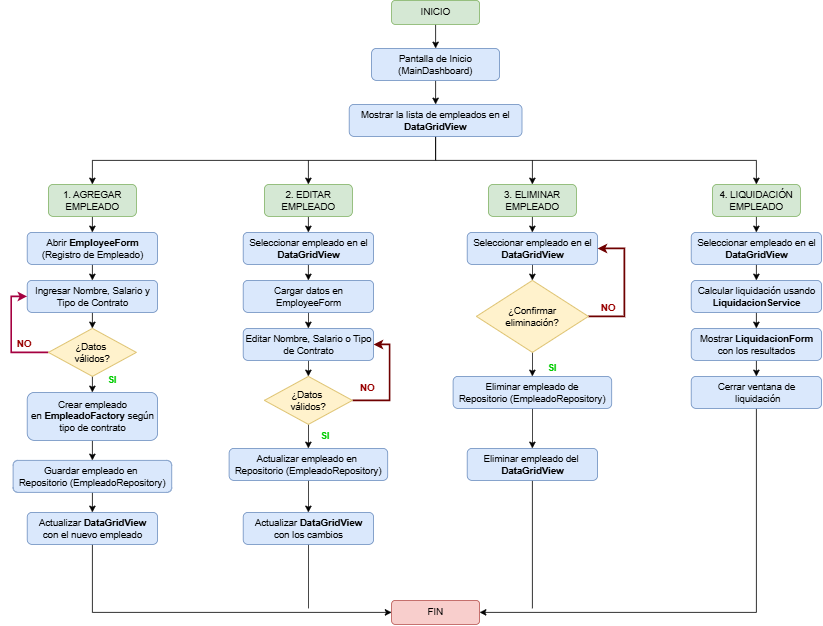

The diagram above was exported from draw.io. Its source (the exported page's mxGraphModel, read from the mxfile embedded in the PNG):
<mxGraphModel dx="2260" dy="775" grid="1" gridSize="10" guides="1" tooltips="1" connect="1" arrows="1" fold="1" page="1" pageScale="1" pageWidth="827" pageHeight="1169" math="0" shadow="0">
  <root>
    <mxCell id="0" />
    <mxCell id="1" parent="0" />
    <mxCell id="E00JW3sN2DmDq6euyEZ5-3" edge="1" parent="1" source="E00JW3sN2DmDq6euyEZ5-1" style="edgeStyle=orthogonalEdgeStyle;rounded=0;orthogonalLoop=1;jettySize=auto;html=1;exitX=0.5;exitY=1;exitDx=0;exitDy=0;entryX=0.5;entryY=0;entryDx=0;entryDy=0;" target="E00JW3sN2DmDq6euyEZ5-2">
      <mxGeometry relative="1" as="geometry" />
    </mxCell>
    <mxCell id="E00JW3sN2DmDq6euyEZ5-1" parent="1" style="rounded=1;whiteSpace=wrap;html=1;fillColor=#d5e8d4;strokeColor=#82b366;" value="INICIO" vertex="1">
      <mxGeometry height="30" width="110" x="359" y="10" as="geometry" />
    </mxCell>
    <mxCell id="E00JW3sN2DmDq6euyEZ5-5" edge="1" parent="1" source="E00JW3sN2DmDq6euyEZ5-2" style="edgeStyle=orthogonalEdgeStyle;rounded=0;orthogonalLoop=1;jettySize=auto;html=1;exitX=0.5;exitY=1;exitDx=0;exitDy=0;entryX=0.5;entryY=0;entryDx=0;entryDy=0;" target="E00JW3sN2DmDq6euyEZ5-4">
      <mxGeometry relative="1" as="geometry" />
    </mxCell>
    <mxCell id="E00JW3sN2DmDq6euyEZ5-2" parent="1" style="rounded=1;whiteSpace=wrap;html=1;fillColor=#dae8fc;strokeColor=#6c8ebf;" value="Pantalla de Inicio&lt;div&gt;(MainDashboard)&lt;/div&gt;" vertex="1">
      <mxGeometry height="40" width="160" x="334" y="70" as="geometry" />
    </mxCell>
    <mxCell id="E00JW3sN2DmDq6euyEZ5-38" edge="1" parent="1" source="E00JW3sN2DmDq6euyEZ5-4" style="edgeStyle=orthogonalEdgeStyle;rounded=0;orthogonalLoop=1;jettySize=auto;html=1;exitX=0.5;exitY=1;exitDx=0;exitDy=0;entryX=0.5;entryY=0;entryDx=0;entryDy=0;" target="E00JW3sN2DmDq6euyEZ5-9">
      <mxGeometry relative="1" as="geometry" />
    </mxCell>
    <mxCell id="E00JW3sN2DmDq6euyEZ5-39" edge="1" parent="1" source="E00JW3sN2DmDq6euyEZ5-4" style="edgeStyle=orthogonalEdgeStyle;rounded=0;orthogonalLoop=1;jettySize=auto;html=1;exitX=0.5;exitY=1;exitDx=0;exitDy=0;entryX=0.5;entryY=0;entryDx=0;entryDy=0;" target="E00JW3sN2DmDq6euyEZ5-6">
      <mxGeometry relative="1" as="geometry" />
    </mxCell>
    <mxCell id="E00JW3sN2DmDq6euyEZ5-4" parent="1" style="rounded=1;whiteSpace=wrap;html=1;fillColor=#dae8fc;strokeColor=#6c8ebf;" value="Mostrar la lista de empleados en el &lt;b&gt;DataGridView&lt;/b&gt;" vertex="1">
      <mxGeometry height="40" width="216" x="306" y="140" as="geometry" />
    </mxCell>
    <mxCell id="E00JW3sN2DmDq6euyEZ5-40" edge="1" parent="1" source="E00JW3sN2DmDq6euyEZ5-6" style="edgeStyle=orthogonalEdgeStyle;rounded=0;orthogonalLoop=1;jettySize=auto;html=1;exitX=0.5;exitY=1;exitDx=0;exitDy=0;entryX=0.5;entryY=0;entryDx=0;entryDy=0;" target="E00JW3sN2DmDq6euyEZ5-10">
      <mxGeometry relative="1" as="geometry" />
    </mxCell>
    <mxCell id="E00JW3sN2DmDq6euyEZ5-6" parent="1" style="rounded=1;whiteSpace=wrap;html=1;fillColor=#d5e8d4;strokeColor=#82b366;" value="1. AGREGAR EMPLEADO" vertex="1">
      <mxGeometry height="40" width="110" x="-70" y="240" as="geometry" />
    </mxCell>
    <mxCell id="E00JW3sN2DmDq6euyEZ5-59" edge="1" parent="1" source="E00JW3sN2DmDq6euyEZ5-7" style="edgeStyle=orthogonalEdgeStyle;rounded=0;orthogonalLoop=1;jettySize=auto;html=1;exitX=0.5;exitY=1;exitDx=0;exitDy=0;entryX=0.5;entryY=0;entryDx=0;entryDy=0;" target="E00JW3sN2DmDq6euyEZ5-17">
      <mxGeometry relative="1" as="geometry" />
    </mxCell>
    <mxCell id="E00JW3sN2DmDq6euyEZ5-62" edge="1" parent="1" source="E00JW3sN2DmDq6euyEZ5-7" style="edgeStyle=orthogonalEdgeStyle;rounded=0;orthogonalLoop=1;jettySize=auto;html=1;exitX=0.5;exitY=0;exitDx=0;exitDy=0;startArrow=classic;startFill=1;endArrow=none;endFill=0;">
      <mxGeometry relative="1" as="geometry">
        <mxPoint x="255" y="210" as="targetPoint" />
      </mxGeometry>
    </mxCell>
    <mxCell id="E00JW3sN2DmDq6euyEZ5-7" parent="1" style="rounded=1;whiteSpace=wrap;html=1;fillColor=#d5e8d4;strokeColor=#82b366;" value="2. EDITAR EMPLEADO" vertex="1">
      <mxGeometry height="40" width="110" x="200" y="240" as="geometry" />
    </mxCell>
    <mxCell id="E00JW3sN2DmDq6euyEZ5-67" edge="1" parent="1" source="E00JW3sN2DmDq6euyEZ5-8" style="edgeStyle=orthogonalEdgeStyle;rounded=0;orthogonalLoop=1;jettySize=auto;html=1;exitX=0.5;exitY=1;exitDx=0;exitDy=0;entryX=0.5;entryY=0;entryDx=0;entryDy=0;" target="E00JW3sN2DmDq6euyEZ5-23">
      <mxGeometry relative="1" as="geometry" />
    </mxCell>
    <mxCell id="E00JW3sN2DmDq6euyEZ5-71" edge="1" parent="1" source="E00JW3sN2DmDq6euyEZ5-8" style="edgeStyle=orthogonalEdgeStyle;rounded=0;orthogonalLoop=1;jettySize=auto;html=1;exitX=0.5;exitY=0;exitDx=0;exitDy=0;startArrow=classic;startFill=1;endArrow=none;endFill=0;">
      <mxGeometry relative="1" as="geometry">
        <mxPoint x="535" y="210" as="targetPoint" />
      </mxGeometry>
    </mxCell>
    <mxCell id="E00JW3sN2DmDq6euyEZ5-8" parent="1" style="rounded=1;whiteSpace=wrap;html=1;fillColor=#d5e8d4;strokeColor=#82b366;" value="3. ELIMINAR EMPLEADO" vertex="1">
      <mxGeometry height="40" width="110" x="480" y="240" as="geometry" />
    </mxCell>
    <mxCell id="E00JW3sN2DmDq6euyEZ5-34" edge="1" parent="1" source="E00JW3sN2DmDq6euyEZ5-9" style="edgeStyle=orthogonalEdgeStyle;rounded=0;orthogonalLoop=1;jettySize=auto;html=1;exitX=0.5;exitY=1;exitDx=0;exitDy=0;entryX=0.5;entryY=0;entryDx=0;entryDy=0;" target="E00JW3sN2DmDq6euyEZ5-28">
      <mxGeometry relative="1" as="geometry" />
    </mxCell>
    <mxCell id="E00JW3sN2DmDq6euyEZ5-9" parent="1" style="rounded=1;whiteSpace=wrap;html=1;fillColor=#d5e8d4;strokeColor=#82b366;" value="4. LIQUIDACIÓN EMPLEADO" vertex="1">
      <mxGeometry height="40" width="110" x="760" y="240" as="geometry" />
    </mxCell>
    <mxCell id="E00JW3sN2DmDq6euyEZ5-41" edge="1" parent="1" source="E00JW3sN2DmDq6euyEZ5-10" style="edgeStyle=orthogonalEdgeStyle;rounded=0;orthogonalLoop=1;jettySize=auto;html=1;exitX=0.5;exitY=1;exitDx=0;exitDy=0;entryX=0.5;entryY=0;entryDx=0;entryDy=0;" target="E00JW3sN2DmDq6euyEZ5-11">
      <mxGeometry relative="1" as="geometry" />
    </mxCell>
    <mxCell id="E00JW3sN2DmDq6euyEZ5-10" parent="1" style="rounded=1;whiteSpace=wrap;html=1;fillColor=#dae8fc;strokeColor=#6c8ebf;" value="Abrir &lt;b&gt;EmployeeForm&lt;/b&gt;&lt;br&gt;(Registro de Empleado)" vertex="1">
      <mxGeometry height="40" width="163" x="-96.5" y="300" as="geometry" />
    </mxCell>
    <mxCell id="E00JW3sN2DmDq6euyEZ5-42" edge="1" parent="1" source="E00JW3sN2DmDq6euyEZ5-11" style="edgeStyle=orthogonalEdgeStyle;rounded=0;orthogonalLoop=1;jettySize=auto;html=1;exitX=0.5;exitY=1;exitDx=0;exitDy=0;entryX=0.5;entryY=0;entryDx=0;entryDy=0;" target="E00JW3sN2DmDq6euyEZ5-12">
      <mxGeometry relative="1" as="geometry" />
    </mxCell>
    <mxCell id="E00JW3sN2DmDq6euyEZ5-11" parent="1" style="rounded=1;whiteSpace=wrap;html=1;fillColor=#dae8fc;strokeColor=#6c8ebf;" value="Ingresar Nombre, Salario y Tipo de Contrato" vertex="1">
      <mxGeometry height="40" width="163" x="-96.5" y="360" as="geometry" />
    </mxCell>
    <mxCell id="E00JW3sN2DmDq6euyEZ5-43" edge="1" parent="1" source="E00JW3sN2DmDq6euyEZ5-12" style="edgeStyle=orthogonalEdgeStyle;rounded=0;orthogonalLoop=1;jettySize=auto;html=1;exitX=0.5;exitY=1;exitDx=0;exitDy=0;entryX=0.5;entryY=0;entryDx=0;entryDy=0;" target="E00JW3sN2DmDq6euyEZ5-13">
      <mxGeometry relative="1" as="geometry" />
    </mxCell>
    <mxCell id="E00JW3sN2DmDq6euyEZ5-52" edge="1" parent="1" source="E00JW3sN2DmDq6euyEZ5-12" style="edgeStyle=orthogonalEdgeStyle;rounded=0;orthogonalLoop=1;jettySize=auto;html=1;exitX=0;exitY=0.5;exitDx=0;exitDy=0;entryX=0;entryY=0.5;entryDx=0;entryDy=0;fillColor=#d80073;strokeColor=#A50040;strokeWidth=2;" target="E00JW3sN2DmDq6euyEZ5-11">
      <mxGeometry relative="1" as="geometry" />
    </mxCell>
    <mxCell id="E00JW3sN2DmDq6euyEZ5-12" parent="1" style="rhombus;whiteSpace=wrap;html=1;fillColor=#fff2cc;strokeColor=#d6b656;" value="¿Datos&amp;nbsp;&lt;div&gt;válidos?&lt;/div&gt;" vertex="1">
      <mxGeometry height="60" width="110" x="-70" y="420" as="geometry" />
    </mxCell>
    <mxCell id="E00JW3sN2DmDq6euyEZ5-44" edge="1" parent="1" source="E00JW3sN2DmDq6euyEZ5-13" style="edgeStyle=orthogonalEdgeStyle;rounded=0;orthogonalLoop=1;jettySize=auto;html=1;exitX=0.5;exitY=1;exitDx=0;exitDy=0;entryX=0.5;entryY=0;entryDx=0;entryDy=0;" target="E00JW3sN2DmDq6euyEZ5-14">
      <mxGeometry relative="1" as="geometry" />
    </mxCell>
    <mxCell id="E00JW3sN2DmDq6euyEZ5-13" parent="1" style="rounded=1;whiteSpace=wrap;html=1;fillColor=#dae8fc;strokeColor=#6c8ebf;" value="Crear empleado en&amp;nbsp;&lt;b&gt;EmpleadoFactory &lt;/b&gt;según tipo de contrato" vertex="1">
      <mxGeometry height="60" width="163" x="-96.5" y="500" as="geometry" />
    </mxCell>
    <mxCell id="E00JW3sN2DmDq6euyEZ5-45" edge="1" parent="1" source="E00JW3sN2DmDq6euyEZ5-14" style="edgeStyle=orthogonalEdgeStyle;rounded=0;orthogonalLoop=1;jettySize=auto;html=1;exitX=0.5;exitY=1;exitDx=0;exitDy=0;entryX=0.5;entryY=0;entryDx=0;entryDy=0;" target="E00JW3sN2DmDq6euyEZ5-15">
      <mxGeometry relative="1" as="geometry" />
    </mxCell>
    <mxCell id="E00JW3sN2DmDq6euyEZ5-14" parent="1" style="rounded=1;whiteSpace=wrap;html=1;fillColor=#dae8fc;strokeColor=#6c8ebf;" value="Guardar empleado en&amp;nbsp;&lt;div&gt;Repositorio (EmpleadoRepository)&lt;/div&gt;" vertex="1">
      <mxGeometry height="40" width="198.25" x="-114.12" y="585" as="geometry" />
    </mxCell>
    <mxCell id="E00JW3sN2DmDq6euyEZ5-46" edge="1" parent="1" source="E00JW3sN2DmDq6euyEZ5-15" style="edgeStyle=orthogonalEdgeStyle;rounded=0;orthogonalLoop=1;jettySize=auto;html=1;exitX=0.5;exitY=1;exitDx=0;exitDy=0;entryX=0;entryY=0.5;entryDx=0;entryDy=0;" target="E00JW3sN2DmDq6euyEZ5-16">
      <mxGeometry relative="1" as="geometry" />
    </mxCell>
    <mxCell id="E00JW3sN2DmDq6euyEZ5-15" parent="1" style="rounded=1;whiteSpace=wrap;html=1;fillColor=#dae8fc;strokeColor=#6c8ebf;" value="Actualizar &lt;b&gt;DataGridView&lt;/b&gt;&lt;div&gt;con el nuevo empleado&lt;/div&gt;" vertex="1">
      <mxGeometry height="40" width="163" x="-96.49" y="650" as="geometry" />
    </mxCell>
    <mxCell id="E00JW3sN2DmDq6euyEZ5-16" parent="1" style="rounded=1;whiteSpace=wrap;html=1;fillColor=#f8cecc;strokeColor=#b85450;" value="FIN" vertex="1">
      <mxGeometry height="30" width="110" x="359" y="760" as="geometry" />
    </mxCell>
    <mxCell id="E00JW3sN2DmDq6euyEZ5-60" edge="1" parent="1" source="E00JW3sN2DmDq6euyEZ5-17" style="edgeStyle=orthogonalEdgeStyle;rounded=0;orthogonalLoop=1;jettySize=auto;html=1;exitX=0.5;exitY=1;exitDx=0;exitDy=0;entryX=0.5;entryY=0;entryDx=0;entryDy=0;" target="E00JW3sN2DmDq6euyEZ5-18">
      <mxGeometry relative="1" as="geometry" />
    </mxCell>
    <mxCell id="E00JW3sN2DmDq6euyEZ5-17" parent="1" style="rounded=1;whiteSpace=wrap;html=1;fillColor=#dae8fc;strokeColor=#6c8ebf;" value="Seleccionar empleado en el &lt;b&gt;DataGridView&lt;/b&gt;" vertex="1">
      <mxGeometry height="40" width="163" x="173.5" y="300" as="geometry" />
    </mxCell>
    <mxCell id="E00JW3sN2DmDq6euyEZ5-61" edge="1" parent="1" source="E00JW3sN2DmDq6euyEZ5-18" style="edgeStyle=orthogonalEdgeStyle;rounded=0;orthogonalLoop=1;jettySize=auto;html=1;exitX=0.5;exitY=1;exitDx=0;exitDy=0;entryX=0.5;entryY=0;entryDx=0;entryDy=0;" target="E00JW3sN2DmDq6euyEZ5-19">
      <mxGeometry relative="1" as="geometry" />
    </mxCell>
    <mxCell id="E00JW3sN2DmDq6euyEZ5-18" parent="1" style="rounded=1;whiteSpace=wrap;html=1;fillColor=#dae8fc;strokeColor=#6c8ebf;" value="Cargar datos en EmployeeForm" vertex="1">
      <mxGeometry height="40" width="163" x="173.5" y="360" as="geometry" />
    </mxCell>
    <mxCell id="E00JW3sN2DmDq6euyEZ5-51" edge="1" parent="1" source="E00JW3sN2DmDq6euyEZ5-19" style="edgeStyle=orthogonalEdgeStyle;rounded=0;orthogonalLoop=1;jettySize=auto;html=1;exitX=0.5;exitY=1;exitDx=0;exitDy=0;entryX=0.5;entryY=0;entryDx=0;entryDy=0;" target="E00JW3sN2DmDq6euyEZ5-20">
      <mxGeometry relative="1" as="geometry" />
    </mxCell>
    <mxCell id="E00JW3sN2DmDq6euyEZ5-58" edge="1" parent="1" source="E00JW3sN2DmDq6euyEZ5-19" style="edgeStyle=orthogonalEdgeStyle;rounded=0;orthogonalLoop=1;jettySize=auto;html=1;exitX=1;exitY=0.5;exitDx=0;exitDy=0;entryX=1;entryY=0.5;entryDx=0;entryDy=0;startArrow=classic;startFill=1;endArrow=none;endFill=0;strokeWidth=2;fillColor=#a20025;strokeColor=#6F0000;" target="E00JW3sN2DmDq6euyEZ5-20">
      <mxGeometry relative="1" as="geometry" />
    </mxCell>
    <mxCell id="E00JW3sN2DmDq6euyEZ5-19" parent="1" style="rounded=1;whiteSpace=wrap;html=1;fillColor=#dae8fc;strokeColor=#6c8ebf;" value="Editar Nombre, Salario o Tipo de Contrato" vertex="1">
      <mxGeometry height="40" width="163" x="173.5" y="420" as="geometry" />
    </mxCell>
    <mxCell id="E00JW3sN2DmDq6euyEZ5-50" edge="1" parent="1" source="E00JW3sN2DmDq6euyEZ5-20" style="edgeStyle=orthogonalEdgeStyle;rounded=0;orthogonalLoop=1;jettySize=auto;html=1;exitX=0.5;exitY=1;exitDx=0;exitDy=0;entryX=0.5;entryY=0;entryDx=0;entryDy=0;" target="E00JW3sN2DmDq6euyEZ5-21">
      <mxGeometry relative="1" as="geometry" />
    </mxCell>
    <mxCell id="E00JW3sN2DmDq6euyEZ5-20" parent="1" style="rhombus;whiteSpace=wrap;html=1;fillColor=#fff2cc;strokeColor=#d6b656;" value="¿Datos&amp;nbsp;&lt;div&gt;válidos?&lt;/div&gt;" vertex="1">
      <mxGeometry height="60" width="110" x="200" y="480" as="geometry" />
    </mxCell>
    <mxCell id="E00JW3sN2DmDq6euyEZ5-49" edge="1" parent="1" source="E00JW3sN2DmDq6euyEZ5-21" style="edgeStyle=orthogonalEdgeStyle;rounded=0;orthogonalLoop=1;jettySize=auto;html=1;exitX=0.5;exitY=1;exitDx=0;exitDy=0;entryX=0.5;entryY=0;entryDx=0;entryDy=0;" target="E00JW3sN2DmDq6euyEZ5-22">
      <mxGeometry relative="1" as="geometry" />
    </mxCell>
    <mxCell id="E00JW3sN2DmDq6euyEZ5-21" parent="1" style="rounded=1;whiteSpace=wrap;html=1;fillColor=#dae8fc;strokeColor=#6c8ebf;" value="Actualizar empleado en&amp;nbsp;&lt;div&gt;Repositorio (EmpleadoRepository)&lt;/div&gt;" vertex="1">
      <mxGeometry height="40" width="198.25" x="155.88" y="570" as="geometry" />
    </mxCell>
    <mxCell id="E00JW3sN2DmDq6euyEZ5-48" edge="1" parent="1" source="E00JW3sN2DmDq6euyEZ5-22" style="edgeStyle=orthogonalEdgeStyle;rounded=0;orthogonalLoop=1;jettySize=auto;html=1;exitX=0.5;exitY=1;exitDx=0;exitDy=0;endArrow=none;endFill=0;">
      <mxGeometry relative="1" as="geometry">
        <mxPoint x="255" y="770" as="targetPoint" />
      </mxGeometry>
    </mxCell>
    <mxCell id="E00JW3sN2DmDq6euyEZ5-22" parent="1" style="rounded=1;whiteSpace=wrap;html=1;fillColor=#dae8fc;strokeColor=#6c8ebf;" value="Actualizar &lt;b&gt;DataGridView&lt;/b&gt;&lt;div&gt;con los cambios&lt;/div&gt;" vertex="1">
      <mxGeometry height="40" width="163" x="173.5" y="650" as="geometry" />
    </mxCell>
    <mxCell id="E00JW3sN2DmDq6euyEZ5-66" edge="1" parent="1" source="E00JW3sN2DmDq6euyEZ5-23" style="edgeStyle=orthogonalEdgeStyle;rounded=0;orthogonalLoop=1;jettySize=auto;html=1;exitX=0.5;exitY=1;exitDx=0;exitDy=0;entryX=0.5;entryY=0;entryDx=0;entryDy=0;" target="E00JW3sN2DmDq6euyEZ5-25">
      <mxGeometry relative="1" as="geometry" />
    </mxCell>
    <mxCell id="E00JW3sN2DmDq6euyEZ5-23" parent="1" style="rounded=1;whiteSpace=wrap;html=1;fillColor=#dae8fc;strokeColor=#6c8ebf;" value="Seleccionar empleado en el &lt;b&gt;DataGridView&lt;/b&gt;" vertex="1">
      <mxGeometry height="40" width="163" x="453.5" y="300" as="geometry" />
    </mxCell>
    <mxCell id="E00JW3sN2DmDq6euyEZ5-65" edge="1" parent="1" source="E00JW3sN2DmDq6euyEZ5-25" style="edgeStyle=orthogonalEdgeStyle;rounded=0;orthogonalLoop=1;jettySize=auto;html=1;exitX=0.5;exitY=1;exitDx=0;exitDy=0;entryX=0.5;entryY=0;entryDx=0;entryDy=0;" target="E00JW3sN2DmDq6euyEZ5-26">
      <mxGeometry relative="1" as="geometry" />
    </mxCell>
    <mxCell id="E00JW3sN2DmDq6euyEZ5-68" edge="1" parent="1" source="E00JW3sN2DmDq6euyEZ5-25" style="edgeStyle=orthogonalEdgeStyle;rounded=0;orthogonalLoop=1;jettySize=auto;html=1;exitX=1;exitY=0.5;exitDx=0;exitDy=0;entryX=1;entryY=0.5;entryDx=0;entryDy=0;strokeWidth=2;fillColor=#a20025;strokeColor=#6F0000;" target="E00JW3sN2DmDq6euyEZ5-23">
      <mxGeometry relative="1" as="geometry">
        <Array as="points">
          <mxPoint x="650" y="405" />
          <mxPoint x="650" y="320" />
        </Array>
      </mxGeometry>
    </mxCell>
    <mxCell id="E00JW3sN2DmDq6euyEZ5-25" parent="1" style="rhombus;whiteSpace=wrap;html=1;fillColor=#fff2cc;strokeColor=#d6b656;" value="¿Confirmar&lt;div&gt;&lt;span style=&quot;background-color: transparent; color: light-dark(rgb(0, 0, 0), rgb(255, 255, 255));&quot;&gt;eliminación?&lt;/span&gt;&lt;/div&gt;" vertex="1">
      <mxGeometry height="90" width="140" x="465" y="360" as="geometry" />
    </mxCell>
    <mxCell id="E00JW3sN2DmDq6euyEZ5-64" edge="1" parent="1" source="E00JW3sN2DmDq6euyEZ5-26" style="edgeStyle=orthogonalEdgeStyle;rounded=0;orthogonalLoop=1;jettySize=auto;html=1;exitX=0.5;exitY=1;exitDx=0;exitDy=0;entryX=0.5;entryY=0;entryDx=0;entryDy=0;" target="E00JW3sN2DmDq6euyEZ5-27">
      <mxGeometry relative="1" as="geometry" />
    </mxCell>
    <mxCell id="E00JW3sN2DmDq6euyEZ5-26" parent="1" style="rounded=1;whiteSpace=wrap;html=1;fillColor=#dae8fc;strokeColor=#6c8ebf;" value="Eliminar empleado de&lt;div&gt;Repositorio (EmpleadoRepository)&lt;/div&gt;" vertex="1">
      <mxGeometry height="40" width="198.25" x="435.88" y="480" as="geometry" />
    </mxCell>
    <mxCell id="E00JW3sN2DmDq6euyEZ5-63" edge="1" parent="1" source="E00JW3sN2DmDq6euyEZ5-27" style="edgeStyle=orthogonalEdgeStyle;rounded=0;orthogonalLoop=1;jettySize=auto;html=1;exitX=0.5;exitY=1;exitDx=0;exitDy=0;endArrow=none;endFill=0;">
      <mxGeometry relative="1" as="geometry">
        <mxPoint x="535" y="770" as="targetPoint" />
      </mxGeometry>
    </mxCell>
    <mxCell id="E00JW3sN2DmDq6euyEZ5-27" parent="1" style="rounded=1;whiteSpace=wrap;html=1;fillColor=#dae8fc;strokeColor=#6c8ebf;" value="Eliminar empleado del&amp;nbsp;&lt;div&gt;&lt;b&gt;DataGridView&lt;/b&gt;&lt;/div&gt;" vertex="1">
      <mxGeometry height="40" width="163" x="453.5" y="570" as="geometry" />
    </mxCell>
    <mxCell id="E00JW3sN2DmDq6euyEZ5-35" edge="1" parent="1" source="E00JW3sN2DmDq6euyEZ5-28" style="edgeStyle=orthogonalEdgeStyle;rounded=0;orthogonalLoop=1;jettySize=auto;html=1;exitX=0.5;exitY=1;exitDx=0;exitDy=0;entryX=0.5;entryY=0;entryDx=0;entryDy=0;" target="E00JW3sN2DmDq6euyEZ5-29">
      <mxGeometry relative="1" as="geometry" />
    </mxCell>
    <mxCell id="E00JW3sN2DmDq6euyEZ5-28" parent="1" style="rounded=1;whiteSpace=wrap;html=1;fillColor=#dae8fc;strokeColor=#6c8ebf;" value="Seleccionar empleado en el &lt;b&gt;DataGridView&lt;/b&gt;" vertex="1">
      <mxGeometry height="40" width="163" x="733.5" y="300" as="geometry" />
    </mxCell>
    <mxCell id="E00JW3sN2DmDq6euyEZ5-36" edge="1" parent="1" source="E00JW3sN2DmDq6euyEZ5-29" style="edgeStyle=orthogonalEdgeStyle;rounded=0;orthogonalLoop=1;jettySize=auto;html=1;exitX=0.5;exitY=1;exitDx=0;exitDy=0;entryX=0.5;entryY=0;entryDx=0;entryDy=0;" target="E00JW3sN2DmDq6euyEZ5-30">
      <mxGeometry relative="1" as="geometry" />
    </mxCell>
    <mxCell id="E00JW3sN2DmDq6euyEZ5-29" parent="1" style="rounded=1;whiteSpace=wrap;html=1;fillColor=#dae8fc;strokeColor=#6c8ebf;" value="Calcular liquidación usando&lt;div&gt;&lt;b&gt;LiquidacionService&lt;/b&gt;&lt;/div&gt;" vertex="1">
      <mxGeometry height="40" width="163" x="733.5" y="360" as="geometry" />
    </mxCell>
    <mxCell id="E00JW3sN2DmDq6euyEZ5-37" edge="1" parent="1" source="E00JW3sN2DmDq6euyEZ5-30" style="edgeStyle=orthogonalEdgeStyle;rounded=0;orthogonalLoop=1;jettySize=auto;html=1;exitX=0.5;exitY=1;exitDx=0;exitDy=0;entryX=0.5;entryY=0;entryDx=0;entryDy=0;" target="E00JW3sN2DmDq6euyEZ5-32">
      <mxGeometry relative="1" as="geometry" />
    </mxCell>
    <mxCell id="E00JW3sN2DmDq6euyEZ5-30" parent="1" style="rounded=1;whiteSpace=wrap;html=1;fillColor=#dae8fc;strokeColor=#6c8ebf;" value="Mostrar &lt;b&gt;LiquidacionForm&lt;/b&gt;&lt;div&gt;con los resultados&lt;/div&gt;" vertex="1">
      <mxGeometry height="40" width="163" x="733.5" y="420" as="geometry" />
    </mxCell>
    <mxCell id="E00JW3sN2DmDq6euyEZ5-33" edge="1" parent="1" source="E00JW3sN2DmDq6euyEZ5-32" style="edgeStyle=orthogonalEdgeStyle;rounded=0;orthogonalLoop=1;jettySize=auto;html=1;exitX=0.5;exitY=1;exitDx=0;exitDy=0;entryX=1;entryY=0.5;entryDx=0;entryDy=0;" target="E00JW3sN2DmDq6euyEZ5-16">
      <mxGeometry relative="1" as="geometry" />
    </mxCell>
    <mxCell id="E00JW3sN2DmDq6euyEZ5-32" parent="1" style="rounded=1;whiteSpace=wrap;html=1;fillColor=#dae8fc;strokeColor=#6c8ebf;" value="Cerrar ventana de&lt;div&gt;&amp;nbsp;liquidación&lt;/div&gt;" vertex="1">
      <mxGeometry height="40" width="163" x="733.5" y="480" as="geometry" />
    </mxCell>
    <mxCell id="E00JW3sN2DmDq6euyEZ5-53" parent="1" style="text;html=1;whiteSpace=wrap;align=center;verticalAlign=middle;rounded=0;strokeWidth=2;fontColor=#990000;fontStyle=1" value="NO" vertex="1">
      <mxGeometry height="30" width="60" x="-130" y="425" as="geometry" />
    </mxCell>
    <mxCell id="E00JW3sN2DmDq6euyEZ5-54" parent="1" style="text;html=1;whiteSpace=wrap;align=center;verticalAlign=middle;rounded=0;strokeWidth=2;fontColor=#990000;fontStyle=1" value="NO" vertex="1">
      <mxGeometry height="30" width="60" x="299" y="480" as="geometry" />
    </mxCell>
    <mxCell id="E00JW3sN2DmDq6euyEZ5-55" parent="1" style="text;html=1;whiteSpace=wrap;align=center;verticalAlign=middle;rounded=0;strokeWidth=2;fontColor=#00CC00;fontStyle=1" value="SI" vertex="1">
      <mxGeometry height="30" width="60" x="-20" y="470" as="geometry" />
    </mxCell>
    <mxCell id="E00JW3sN2DmDq6euyEZ5-56" parent="1" style="text;html=1;whiteSpace=wrap;align=center;verticalAlign=middle;rounded=0;strokeWidth=2;fontColor=#00CC00;fontStyle=1" value="SI" vertex="1">
      <mxGeometry height="30" width="60" x="246" y="540" as="geometry" />
    </mxCell>
    <mxCell id="E00JW3sN2DmDq6euyEZ5-69" parent="1" style="text;html=1;whiteSpace=wrap;align=center;verticalAlign=middle;rounded=0;strokeWidth=2;fontColor=#990000;fontStyle=1" value="NO" vertex="1">
      <mxGeometry height="30" width="60" x="600" y="380" as="geometry" />
    </mxCell>
    <mxCell id="E00JW3sN2DmDq6euyEZ5-70" parent="1" style="text;html=1;whiteSpace=wrap;align=center;verticalAlign=middle;rounded=0;strokeWidth=2;fontColor=#00CC00;fontStyle=1" value="SI" vertex="1">
      <mxGeometry height="30" width="60" x="530" y="455" as="geometry" />
    </mxCell>
  </root>
</mxGraphModel>